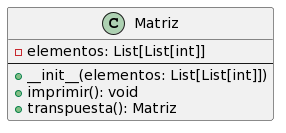

The diagram above was rendered by PlantUML. Its source (embedded in the PNG):
@startuml
class Matriz {
  - elementos: List[List[int]]
  --
  + __init__(elementos: List[List[int]])
  + imprimir(): void
  + transpuesta(): Matriz
}
@enduml